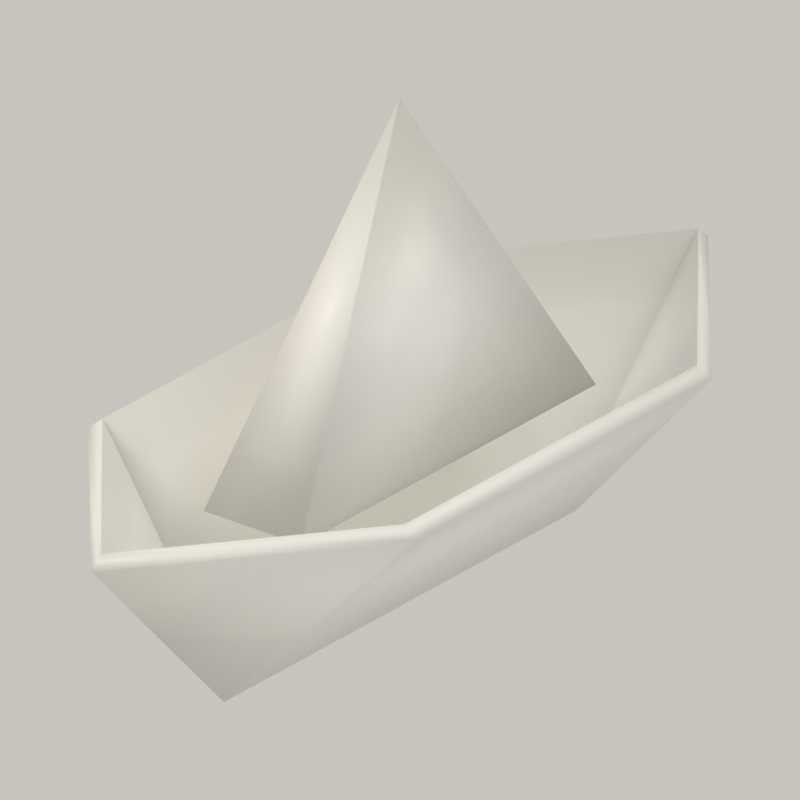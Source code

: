 # Source: paper-boat.blend  (saved by Blender 5.1.30; exported with 4.5.12 LTS)
import bpy
from mathutils import Matrix  # noqa: F401  (used for matrix-valued properties, if any)

bpy.ops.wm.read_factory_settings(use_empty=True)
scene = bpy.context.scene
scene.name = 'Scene'

# ---- images (referenced by path relative to the original .blend; pixels are not part of the script)
import os
ASSET_DIR = os.environ.get("B2B_ASSET_DIR", "")  # directory of the original .blend (textures are referenced by path, not embedded)
HERE = os.path.dirname(os.path.abspath(__file__))  # packed textures are extracted next to this script under _unpacked/

def load_image(name, relpath, width, height, colorspace="sRGB"):
    """Load a texture the original file referenced (path relative to the .blend, or extracted next to this script)."""
    p = next((c for c in (os.path.join(HERE, relpath), os.path.join(ASSET_DIR, relpath)) if relpath and os.path.exists(c)), "")
    if p:
        img = bpy.data.images.load(p, check_existing=True)
        img.name = name
    else:  # same state as the original file: an image datablock whose file is absent (Cycles renders it pink)
        img = bpy.data.images.new(name, width, height)
        img.source = "FILE"
        img.filepath = "//" + (relpath or name)
    img.colorspace_settings.name = colorspace
    return img
img_color_png = load_image('color.png', '_unpacked/color.3932f98b.png', 1024, 1024, 'sRGB')
img_roughness_png = load_image('roughness.png', '_unpacked/roughness.e79e3d22.png', 1024, 1024, 'Non-Color')
img_normal_png = load_image('normal.png', '_unpacked/normal.d34a1568.png', 1024, 1024, 'Non-Color')

# ---- materials (node trees are filled in below, after node groups)
mat_toy_baked_color_normal_roughness = bpy.data.materials.new('Toy baked color normal roughness')

# ---- material node trees
mat_toy_baked_color_normal_roughness.use_nodes = True; mat_toy_baked_color_normal_roughness.node_tree.nodes.clear()
_N = mat_toy_baked_color_normal_roughness.node_tree.nodes; _L = mat_toy_baked_color_normal_roughness.node_tree.links
n0 = _N.new('ShaderNodeBsdfPrincipled'); n0.name = 'Principled BSDF'; n0.location = (-200, 100)
n0.inputs[19].default_value = 0.16
n0.inputs[20].default_value = 0.27
n1 = _N.new('ShaderNodeOutputMaterial'); n1.name = 'Material Output'; n1.location = (200, 100)
n2 = _N.new('ShaderNodeTexImage'); n2.name = 'Color map'; n2.location = (0, 0)
n2.image = img_color_png
n3 = _N.new('ShaderNodeTexImage'); n3.name = 'Roughness map'; n3.location = (0, 0)
n3.image = img_roughness_png
n4 = _N.new('ShaderNodeTexImage'); n4.name = 'Normal map'; n4.location = (0, 0)
n4.image = img_normal_png
n5 = _N.new('ShaderNodeNormalMap'); n5.name = 'Normal Map'; n5.location = (0, 0)
n5.uv_map = 'ToyUV'
_L.new(n0.outputs[0], n1.inputs[0])
_L.new(n2.outputs[0], n0.inputs[0])
_L.new(n3.outputs[0], n0.inputs[2])
_L.new(n4.outputs[0], n5.inputs[1])
_L.new(n5.outputs[0], n0.inputs[5])
n1.is_active_output = True

# ---- world
world_cream_studio = bpy.data.worlds.new('Cream studio'); scene.world = world_cream_studio
world_cream_studio.use_nodes = True; world_cream_studio.node_tree.nodes.clear()
_N = world_cream_studio.node_tree.nodes; _L = world_cream_studio.node_tree.links
n0 = _N.new('ShaderNodeBackground'); n0.name = 'Background'; n0.location = (-200, 100)
n0.inputs[0].default_value = (0.956, 0.9216, 0.855, 1.0)
n0.inputs[1].default_value = 0.6
n1 = _N.new('ShaderNodeOutputWorld'); n1.name = 'World Output'; n1.location = (200, 100)
_L.new(n0.outputs[0], n1.inputs[0])
n1.is_active_output = True

# ---- cameras
cam_camera = bpy.data.cameras.new('Camera')
cam_camera.type = 'ORTHO'
cam_camera.ortho_scale = 11.67

# ---- lights
light_warm_softbox = bpy.data.lights.new('Warm softbox', 'AREA')
light_warm_softbox.color = (1.0, 0.9301, 0.807)
light_warm_softbox.energy = 4769.0
light_warm_softbox.shape = 'DISK'
light_warm_softbox.size = 15.84
light_cool_soft_fill = bpy.data.lights.new('Cool soft fill', 'AREA')
light_cool_soft_fill.color = (0.8796, 0.9216, 1.0)
light_cool_soft_fill.energy = 1244.0
light_cool_soft_fill.shape = 'DISK'
light_cool_soft_fill.size = 18.72
light_soft_rim = bpy.data.lights.new('Soft rim', 'AREA')
light_soft_rim.color = (1.0, 0.956, 0.8632)
light_soft_rim.energy = 1659.0
light_soft_rim.shape = 'DISK'
light_soft_rim.size = 15.84

# ---- meshes
me_paper_boat_hull_001 = bpy.data.meshes.new('Paper boat hull.001')
me_paper_boat_hull_001.from_pydata([(0.0, -3.995, 0.2826), (0.0, 3.995, 0.2826), (0.0, -6.978, 3.486), (0.0, 6.978, 3.486), (-2.824, -3.411, 3.478), (-2.824, 3.411, 3.478), (2.824, -3.411, 3.478), (2.824, 3.411, 3.478), (0.0, -4.107, 0.0), (0.0, 4.107, 0.0), (0.0, -7.2, 3.278), (0.0, 7.2, 3.278), (-3.05, -3.475, 3.286), (-3.05, 3.475, 3.286), (3.05, -3.475, 3.286), (3.05, 3.475, 3.286), (-0.9115, -3.443, 2.572), (0.9115, -3.443, 2.572), (0.9115, 3.443, 2.572), (-0.9115, 3.443, 2.572), (0.0, 0.0, 8.243)], [], [(1, 4, 0), (0, 4, 2), (1, 3, 5), (0, 7, 1), (0, 2, 6), (1, 7, 3), (12, 9, 8), (8, 10, 12), (9, 13, 11), (15, 8, 9), (8, 14, 10), (9, 11, 15), (5, 12, 4), (2, 12, 10), (3, 13, 5), (6, 15, 7), (2, 14, 6), (3, 15, 11), (18, 16, 19), (16, 17, 20), (17, 18, 20), (18, 19, 20), (19, 16, 20), (1, 5, 4), (0, 6, 7), (12, 13, 9), (15, 14, 8), (5, 13, 12), (2, 4, 12), (3, 11, 13), (6, 14, 15), (2, 10, 14), (3, 7, 15), (18, 17, 16)])
me_paper_boat_hull_001.polygons.foreach_set('use_smooth', [True] * 34)
_uv = me_paper_boat_hull_001.uv_layers.new(name='ToyUV')
_uv.uv.foreach_set('vector', [0.7225, 0.4717, 0.5434, 0.1599, 0.7225, 0.1354, 0.7225, 0.1354, 0.5434, 0.1599, 0.628, 0.009766, 0.7225, 0.4717, 0.628, 0.5973, 0.5434, 0.4472, 0.9265, 0.4668, 0.7421, 0.1884, 0.9265, 0.1687, 0.8219, 0.9655, 0.8219, 0.787, 0.9789, 0.8871, 0.9265, 0.1687, 0.7421, 0.1884, 0.8247, 0.009766, 0.009766, 0.4587, 0.1983, 0.1398, 0.1983, 0.4852, 0.1983, 0.4852, 0.09725, 0.6153, 0.009766, 0.4587, 0.1983, 0.1398, 0.009766, 0.1664, 0.09725, 0.009766, 0.2178, 0.4587, 0.4063, 0.1398, 0.4063, 0.4852, 0.4063, 0.1398, 0.2178, 0.1664, 0.3053, 0.009766, 0.4063, 0.4852, 0.3053, 0.6153, 0.2178, 0.4587, 0.7421, 0.4918, 0.8023, 0.7388, 0.7896, 0.7396, 0.7421, 0.9288, 0.8023, 0.7388, 0.7506, 0.9386, 0.7122, 0.6239, 0.7225, 0.8146, 0.7109, 0.8108, 0.5113, 0.1702, 0.5239, 0.4617, 0.5113, 0.459, 0.4259, 0.01915, 0.5239, 0.1675, 0.5113, 0.1702, 0.4259, 0.61, 0.5239, 0.4617, 0.432, 0.6194, 0.8219, 0.7675, 0.8963, 0.4864, 0.8963, 0.7675, 0.9902, 0.7572, 0.9158, 0.7572, 0.953, 0.4864, 0.009766, 0.7794, 0.2509, 0.6348, 0.2509, 0.9082, 0.4063, 0.9057, 0.3319, 0.9057, 0.3691, 0.6348, 0.4259, 0.7835, 0.667, 0.639, 0.667, 0.9123, 0.7225, 0.4717, 0.5434, 0.4472, 0.5434, 0.1599, 0.9265, 0.4668, 0.7421, 0.443, 0.7421, 0.1884, 0.009766, 0.4587, 0.009766, 0.1664, 0.1983, 0.1398, 0.2178, 0.4587, 0.2178, 0.1664, 0.4063, 0.1398, 0.7421, 0.4918, 0.7539, 0.4864, 0.8023, 0.7388, 0.7421, 0.9288, 0.7896, 0.7396, 0.8023, 0.7388, 0.7122, 0.6239, 0.7225, 0.6169, 0.7225, 0.8146, 0.5113, 0.1702, 0.5239, 0.1675, 0.5239, 0.4617, 0.4259, 0.01915, 0.432, 0.009766, 0.5239, 0.1675, 0.4259, 0.61, 0.5113, 0.459, 0.5239, 0.4617, 0.8219, 0.7675, 0.8219, 0.4864, 0.8963, 0.4864])
me_paper_boat_hull_001.materials.append(mat_toy_baked_color_normal_roughness)
me_paper_boat_hull_001.update()
me_paper_boat_hull_001.normals_split_custom_set([tuple(v) for v in zip(*[iter([-1.79e-06, -0.3673, 0.9301, -0.06313, -0.07591, 0.9951, 1.78e-06, 0.3673, 0.9301, 1.78e-06, 0.3673, 0.9301, -0.06313, -0.07591, 0.9951, 0.0, -0.24, 0.9708, -1.79e-06, -0.3673, 0.9301, 2.526e-06, 0.24, 0.9708, -0.06311, 0.07589, 0.9951, 1.78e-06, 0.3673, 0.9301, 0.06313, 0.07591, 0.9951, -1.79e-06, -0.3673, 0.9301, 1.78e-06, 0.3673, 0.9301, 0.0, -0.24, 0.9708, 0.06311, -0.07589, 0.9951, -1.79e-06, -0.3673, 0.9301, 0.06313, 0.07591, 0.9951, 2.526e-06, 0.24, 0.9708, -0.9508, -0.3056, 0.05083, -1.789e-07, 0.3666, -0.9304, 1.789e-07, -0.3666, -0.9304, 1.789e-07, -0.3666, -0.9304, -2.157e-06, -0.9925, 0.1226, -0.9508, -0.3056, 0.05083, -1.789e-07, 0.3666, -0.9304, -0.9508, 0.3056, 0.05083, 9.584e-06, 0.9925, 0.1226, 0.9508, 0.3056, 0.05083, 1.789e-07, -0.3666, -0.9304, -1.789e-07, 0.3666, -0.9304, 1.789e-07, -0.3666, -0.9304, 0.9508, -0.3056, 0.05083, -2.157e-06, -0.9925, 0.1226, -1.789e-07, 0.3666, -0.9304, 9.584e-06, 0.9925, 0.1226, 0.9508, 0.3056, 0.05083, -0.06311, 0.07589, 0.9951, -0.9508, -0.3056, 0.05083, -0.06313, -0.07591, 0.9951, 0.0, -0.24, 0.9708, -0.9508, -0.3056, 0.05083, -2.157e-06, -0.9925, 0.1226, 2.526e-06, 0.24, 0.9708, -0.9508, 0.3056, 0.05083, -0.06311, 0.07589, 0.9951, 0.06311, -0.07589, 0.9951, 0.9508, 0.3056, 0.05083, 0.06313, 0.07591, 0.9951, 0.0, -0.24, 0.9708, 0.9508, -0.3056, 0.05083, 0.06311, -0.07589, 0.9951, 2.526e-06, 0.24, 0.9708, 0.9508, 0.3056, 0.05083, 9.584e-06, 0.9925, 0.1226, 0.5897, 0.7104, -0.3841, -0.5897, -0.7104, -0.3841, -0.5897, 0.7104, -0.3841, -0.5897, -0.7104, -0.3841, 0.5897, -0.7104, -0.3841, 0.0, 0.0, 1.0, 0.5897, -0.7104, -0.3841, 0.5897, 0.7104, -0.3841, 0.0, 0.0, 1.0, 0.5897, 0.7104, -0.3841, -0.5897, 0.7104, -0.3841, 0.0, 0.0, 1.0, -0.5897, 0.7104, -0.3841, -0.5897, -0.7104, -0.3841, 0.0, 0.0, 1.0, -1.79e-06, -0.3673, 0.9301, -0.06311, 0.07589, 0.9951, -0.06313, -0.07591, 0.9951, 1.78e-06, 0.3673, 0.9301, 0.06311, -0.07589, 0.9951, 0.06313, 0.07591, 0.9951, -0.9508, -0.3056, 0.05083, -0.9508, 0.3056, 0.05083, -1.789e-07, 0.3666, -0.9304, 0.9508, 0.3056, 0.05083, 0.9508, -0.3056, 0.05083, 1.789e-07, -0.3666, -0.9304, -0.06311, 0.07589, 0.9951, -0.9508, 0.3056, 0.05083, -0.9508, -0.3056, 0.05083, 0.0, -0.24, 0.9708, -0.06313, -0.07591, 0.9951, -0.9508, -0.3056, 0.05083, 2.526e-06, 0.24, 0.9708, 9.584e-06, 0.9925, 0.1226, -0.9508, 0.3056, 0.05083, 0.06311, -0.07589, 0.9951, 0.9508, -0.3056, 0.05083, 0.9508, 0.3056, 0.05083, 0.0, -0.24, 0.9708, -2.157e-06, -0.9925, 0.1226, 0.9508, -0.3056, 0.05083, 2.526e-06, 0.24, 0.9708, 0.06313, 0.07591, 0.9951, 0.9508, 0.3056, 0.05083, 0.5897, 0.7104, -0.3841, 0.5897, -0.7104, -0.3841, -0.5897, -0.7104, -0.3841])] * 3)])

# ---- objects
ob_paper_boat = bpy.data.objects.new('paper-boat', me_paper_boat_hull_001)
ob_concept_three_quarter_camera = bpy.data.objects.new('Concept three-quarter camera', cam_camera)
ob_warm_softbox = bpy.data.objects.new('Warm softbox', light_warm_softbox)
ob_cool_soft_fill = bpy.data.objects.new('Cool soft fill', light_cool_soft_fill)
ob_soft_rim = bpy.data.objects.new('Soft rim', light_soft_rim)

# ---- transforms, parenting, visibility, modifiers, constraints
ob_paper_boat.location = (0.0, 0.0, 0.0)
ob_paper_boat.color = (0.8, 0.8, 0.8, 1.0)
ob_paper_boat.cycles.shadow_terminator_offset = 0.15
ob_paper_boat.cycles.shadow_terminator_geometry_offset = 0.25
ob_concept_three_quarter_camera.location = (28.53, -35.66, 25.45)
ob_concept_three_quarter_camera.rotation_euler = (1.12, -7.441e-08, 0.6747)
ob_warm_softbox.location = (-17.28, -23.04, 31.77)
ob_warm_softbox.rotation_euler = (0.8058, 1.556e-08, -0.6435)
ob_cool_soft_fill.location = (23.04, -8.064, 20.25)
ob_cool_soft_fill.rotation_euler = (0.9869, 5.965e-08, 1.234)
ob_soft_rim.location = (9.216, 23.04, 34.07)
ob_soft_rim.rotation_euler = (0.6919, 4.681e-08, 2.761)

# ---- collection membership
scene.collection.objects.link(ob_paper_boat)
scene.collection.objects.link(ob_concept_three_quarter_camera)
scene.collection.objects.link(ob_warm_softbox)
scene.collection.objects.link(ob_cool_soft_fill)
scene.collection.objects.link(ob_soft_rim)

# ---- scene / render settings (as saved in the file)
scene.camera = ob_concept_three_quarter_camera
scene.frame_start = 1; scene.frame_end = 250; scene.frame_set(1)
scene.render.engine = 'CYCLES'
scene.render.resolution_x = 800
scene.render.resolution_y = 800
scene.render.film_transparent = True
scene.render.bake_bias = 0.0
scene.render.bake_samples = 0
scene.cycles.samples = 64
scene.cycles.sampling_pattern = 'TABULATED_SOBOL'
scene.eevee.use_volume_custom_range = False
scene.view_settings.view_transform = 'Standard'
bpy.context.view_layer.update()

